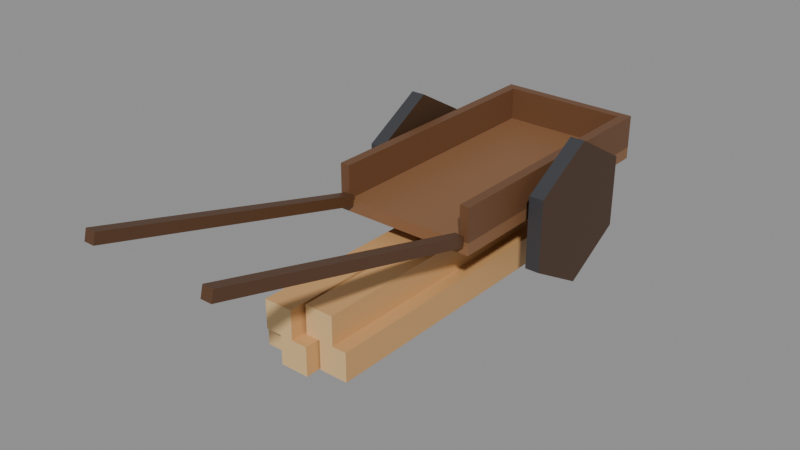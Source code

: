 # Source: wagon.blend  (saved by Blender 4.2.67; exported with 4.5.12 LTS)
import bpy
from mathutils import Matrix  # noqa: F401  (used for matrix-valued properties, if any)

bpy.ops.wm.read_factory_settings(use_empty=True)
scene = bpy.context.scene
scene.name = 'Scene'

# ---- collections
col_prop_wagon = bpy.data.collections.new('prop_wagon'); scene.collection.children.link(col_prop_wagon)
col_prop_timber = bpy.data.collections.new('prop_timber'); scene.collection.children.link(col_prop_timber)

# ---- materials (node trees are filled in below, after node groups)
mat_plankz_wagon_bed = bpy.data.materials.new('plankZ:wagon bed')
mat_plankz_wagon_bed.diffuse_color = (0.2542, 0.1221, 0.05448, 1.0)
mat_plankz_wagon_side = bpy.data.materials.new('plankZ:wagon side')
mat_plankz_wagon_side.diffuse_color = (0.1559, 0.06848, 0.02956, 1.0)
mat_plank_wagon_tail = bpy.data.materials.new('plank:wagon tail')
mat_plank_wagon_tail.diffuse_color = (0.1559, 0.06848, 0.02956, 1.0)
mat_plankz_wagon_shaft = bpy.data.materials.new('plankZ:wagon shaft')
mat_plankz_wagon_shaft.diffuse_color = (0.1022, 0.04519, 0.01938, 1.0)
mat_plain_wagon_tyre = bpy.data.materials.new('plain:wagon tyre')
mat_plain_wagon_tyre.diffuse_color = (0.04231, 0.04374, 0.04971, 1.0)
mat_plank_wagon_wheel = bpy.data.materials.new('plank:wagon wheel')
mat_plank_wagon_wheel.diffuse_color = (0.06848, 0.0331, 0.016, 1.0)
mat_plankz_timber_fresh = bpy.data.materials.new('plankZ:timber fresh')
mat_plankz_timber_fresh.diffuse_color = (0.624, 0.3467, 0.1384, 1.0)
mat_plain_timber_end_grain = bpy.data.materials.new('plain:timber end grain')
mat_plain_timber_end_grain.diffuse_color = (0.7605, 0.5089, 0.2346, 1.0)

# ---- material node trees
mat_plankz_wagon_bed.use_nodes = True; mat_plankz_wagon_bed.node_tree.nodes.clear()
_N = mat_plankz_wagon_bed.node_tree.nodes; _L = mat_plankz_wagon_bed.node_tree.links
n0 = _N.new('ShaderNodeBsdfPrincipled'); n0.name = 'Principled BSDF'; n0.location = (10, 300)
n0.inputs[0].default_value = (0.2542, 0.1221, 0.05448, 1.0)
n1 = _N.new('ShaderNodeOutputMaterial'); n1.name = 'Material Output'; n1.location = (300, 300)
_L.new(n0.outputs[0], n1.inputs[0])
n1.is_active_output = True
mat_plankz_wagon_side.use_nodes = True; mat_plankz_wagon_side.node_tree.nodes.clear()
_N = mat_plankz_wagon_side.node_tree.nodes; _L = mat_plankz_wagon_side.node_tree.links
n0 = _N.new('ShaderNodeBsdfPrincipled'); n0.name = 'Principled BSDF'; n0.location = (10, 300)
n0.inputs[0].default_value = (0.1559, 0.06848, 0.02956, 1.0)
n1 = _N.new('ShaderNodeOutputMaterial'); n1.name = 'Material Output'; n1.location = (300, 300)
_L.new(n0.outputs[0], n1.inputs[0])
n1.is_active_output = True
mat_plank_wagon_tail.use_nodes = True; mat_plank_wagon_tail.node_tree.nodes.clear()
_N = mat_plank_wagon_tail.node_tree.nodes; _L = mat_plank_wagon_tail.node_tree.links
n0 = _N.new('ShaderNodeBsdfPrincipled'); n0.name = 'Principled BSDF'; n0.location = (10, 300)
n0.inputs[0].default_value = (0.1559, 0.06848, 0.02956, 1.0)
n1 = _N.new('ShaderNodeOutputMaterial'); n1.name = 'Material Output'; n1.location = (300, 300)
_L.new(n0.outputs[0], n1.inputs[0])
n1.is_active_output = True
mat_plankz_wagon_shaft.use_nodes = True; mat_plankz_wagon_shaft.node_tree.nodes.clear()
_N = mat_plankz_wagon_shaft.node_tree.nodes; _L = mat_plankz_wagon_shaft.node_tree.links
n0 = _N.new('ShaderNodeBsdfPrincipled'); n0.name = 'Principled BSDF'; n0.location = (10, 300)
n0.inputs[0].default_value = (0.1022, 0.04519, 0.01938, 1.0)
n1 = _N.new('ShaderNodeOutputMaterial'); n1.name = 'Material Output'; n1.location = (300, 300)
_L.new(n0.outputs[0], n1.inputs[0])
n1.is_active_output = True
mat_plain_wagon_tyre.use_nodes = True; mat_plain_wagon_tyre.node_tree.nodes.clear()
_N = mat_plain_wagon_tyre.node_tree.nodes; _L = mat_plain_wagon_tyre.node_tree.links
n0 = _N.new('ShaderNodeBsdfPrincipled'); n0.name = 'Principled BSDF'; n0.location = (10, 300)
n0.inputs[0].default_value = (0.04231, 0.04374, 0.04971, 1.0)
n1 = _N.new('ShaderNodeOutputMaterial'); n1.name = 'Material Output'; n1.location = (300, 300)
_L.new(n0.outputs[0], n1.inputs[0])
n1.is_active_output = True
mat_plank_wagon_wheel.use_nodes = True; mat_plank_wagon_wheel.node_tree.nodes.clear()
_N = mat_plank_wagon_wheel.node_tree.nodes; _L = mat_plank_wagon_wheel.node_tree.links
n0 = _N.new('ShaderNodeBsdfPrincipled'); n0.name = 'Principled BSDF'; n0.location = (10, 300)
n0.inputs[0].default_value = (0.06848, 0.0331, 0.016, 1.0)
n1 = _N.new('ShaderNodeOutputMaterial'); n1.name = 'Material Output'; n1.location = (300, 300)
_L.new(n0.outputs[0], n1.inputs[0])
n1.is_active_output = True
mat_plankz_timber_fresh.use_nodes = True; mat_plankz_timber_fresh.node_tree.nodes.clear()
_N = mat_plankz_timber_fresh.node_tree.nodes; _L = mat_plankz_timber_fresh.node_tree.links
n0 = _N.new('ShaderNodeBsdfPrincipled'); n0.name = 'Principled BSDF'; n0.location = (10, 300)
n0.inputs[0].default_value = (0.624, 0.3467, 0.1384, 1.0)
n1 = _N.new('ShaderNodeOutputMaterial'); n1.name = 'Material Output'; n1.location = (300, 300)
_L.new(n0.outputs[0], n1.inputs[0])
n1.is_active_output = True
mat_plain_timber_end_grain.use_nodes = True; mat_plain_timber_end_grain.node_tree.nodes.clear()
_N = mat_plain_timber_end_grain.node_tree.nodes; _L = mat_plain_timber_end_grain.node_tree.links
n0 = _N.new('ShaderNodeBsdfPrincipled'); n0.name = 'Principled BSDF'; n0.location = (10, 300)
n0.inputs[0].default_value = (0.7605, 0.5089, 0.2346, 1.0)
n1 = _N.new('ShaderNodeOutputMaterial'); n1.name = 'Material Output'; n1.location = (300, 300)
_L.new(n0.outputs[0], n1.inputs[0])
n1.is_active_output = True

# ---- meshes
me_prop_wagon_bed = bpy.data.meshes.new('prop_wagon bed')
me_prop_wagon_bed.from_pydata([(-0.15, 0.51, 0.155), (0.15, 0.51, 0.155), (0.15, 0.51, 0.18), (-0.15, 0.51, 0.18), (-0.15, -0.05, 0.155), (0.15, -0.05, 0.155), (0.15, -0.05, 0.18), (-0.15, -0.05, 0.18), (-0.15, 0.51, 0.155), (0.15, 0.51, 0.155), (0.15, 0.51, 0.18), (-0.15, 0.51, 0.18), (-0.15, -0.05, 0.155), (0.15, -0.05, 0.155), (0.15, -0.05, 0.18), (-0.15, -0.05, 0.18), (-0.15, 0.51, 0.18), (-0.13, 0.51, 0.18), (-0.13, 0.51, 0.25), (-0.15, 0.51, 0.25), (-0.15, -0.05, 0.18), (-0.13, -0.05, 0.18), (-0.13, -0.05, 0.25), (-0.15, -0.05, 0.25), (-0.15, 0.51, 0.18), (-0.13, 0.51, 0.18), (-0.13, 0.51, 0.25), (-0.15, 0.51, 0.25), (-0.15, -0.05, 0.18), (-0.13, -0.05, 0.18), (-0.13, -0.05, 0.25), (-0.15, -0.05, 0.25), (0.13, 0.51, 0.18), (0.15, 0.51, 0.18), (0.15, 0.51, 0.25), (0.13, 0.51, 0.25), (0.13, -0.05, 0.18), (0.15, -0.05, 0.18), (0.15, -0.05, 0.25), (0.13, -0.05, 0.25), (0.13, 0.51, 0.18), (0.15, 0.51, 0.18), (0.15, 0.51, 0.25), (0.13, 0.51, 0.25), (0.13, -0.05, 0.18), (0.15, -0.05, 0.18), (0.15, -0.05, 0.25), (0.13, -0.05, 0.25), (-0.13, 0.51, 0.18), (0.13, 0.51, 0.18), (0.13, 0.51, 0.25), (-0.13, 0.51, 0.25), (-0.13, 0.49, 0.18), (0.13, 0.49, 0.18), (0.13, 0.49, 0.25), (-0.13, 0.49, 0.25), (-0.13, 0.51, 0.18), (0.13, 0.51, 0.18), (0.13, 0.51, 0.25), (-0.13, 0.51, 0.25), (-0.13, 0.49, 0.18), (0.13, 0.49, 0.18), (0.13, 0.49, 0.25), (-0.13, 0.49, 0.25)], [], [(0, 1, 5, 4), (2, 3, 7, 6), (1, 2, 6, 5), (0, 4, 7, 3), (8, 11, 10, 9), (12, 13, 14, 15), (16, 17, 21, 20), (18, 19, 23, 22), (17, 18, 22, 21), (16, 20, 23, 19), (24, 27, 26, 25), (28, 29, 30, 31), (32, 33, 37, 36), (34, 35, 39, 38), (33, 34, 38, 37), (32, 36, 39, 35), (40, 43, 42, 41), (44, 45, 46, 47), (48, 49, 53, 52), (50, 51, 55, 54), (49, 50, 54, 53), (48, 52, 55, 51), (56, 59, 58, 57), (60, 61, 62, 63)])
me_prop_wagon_bed.polygons.foreach_set('material_index', [0, 0, 0, 0, 0, 0, 1, 1, 1, 1, 1, 1, 1, 1, 1, 1, 1, 1, 2, 2, 2, 2, 2, 2])
me_prop_wagon_bed.materials.append(mat_plankz_wagon_bed)
me_prop_wagon_bed.materials.append(mat_plankz_wagon_side)
me_prop_wagon_bed.materials.append(mat_plank_wagon_tail)
me_prop_wagon_bed.update()
me_prop_wagon_shafts = bpy.data.meshes.new('prop_wagon shafts')
me_prop_wagon_shafts.from_pydata([(-0.141, -0.0528, 0.1694), (-0.119, -0.0528, 0.1694), (-0.119, -0.0472, 0.1906), (-0.141, -0.0472, 0.1906), (-0.141, -0.6228, 0.3194), (-0.119, -0.6228, 0.3194), (-0.119, -0.6172, 0.3406), (-0.141, -0.6172, 0.3406), (-0.141, -0.0528, 0.1694), (-0.119, -0.0528, 0.1694), (-0.119, -0.0472, 0.1906), (-0.141, -0.0472, 0.1906), (-0.141, -0.6228, 0.3194), (-0.119, -0.6228, 0.3194), (-0.119, -0.6172, 0.3406), (-0.141, -0.6172, 0.3406), (0.119, -0.0528, 0.1694), (0.141, -0.0528, 0.1694), (0.141, -0.0472, 0.1906), (0.119, -0.0472, 0.1906), (0.119, -0.6228, 0.3194), (0.141, -0.6228, 0.3194), (0.141, -0.6172, 0.3406), (0.119, -0.6172, 0.3406), (0.119, -0.0528, 0.1694), (0.141, -0.0528, 0.1694), (0.141, -0.0472, 0.1906), (0.119, -0.0472, 0.1906), (0.119, -0.6228, 0.3194), (0.141, -0.6228, 0.3194), (0.141, -0.6172, 0.3406), (0.119, -0.6172, 0.3406)], [], [(0, 1, 5, 4), (2, 3, 7, 6), (1, 2, 6, 5), (0, 4, 7, 3), (8, 11, 10, 9), (12, 13, 14, 15), (16, 17, 21, 20), (18, 19, 23, 22), (17, 18, 22, 21), (16, 20, 23, 19), (24, 27, 26, 25), (28, 29, 30, 31)])
me_prop_wagon_shafts.materials.append(mat_plankz_wagon_shaft)
me_prop_wagon_shafts.update()
me_prop_wagon_wheel_west = bpy.data.meshes.new('prop_wagon wheel west')
me_prop_wagon_wheel_west.from_pydata([(-0.015, 0.0, 0.15), (-0.015, -0.1299, 0.075), (-0.015, -0.1299, -0.075), (-0.015, 0.0, -0.15), (-0.015, 0.1299, -0.075), (-0.015, 0.1299, 0.075), (0.015, 0.0, 0.15), (0.015, -0.1299, 0.075), (0.015, -0.1299, -0.075), (0.015, 0.0, -0.15), (0.015, 0.1299, -0.075), (0.015, 0.1299, 0.075), (-0.015, 0.0, 0.15), (-0.015, -0.1299, 0.075), (-0.015, -0.1299, -0.075), (-0.015, 0.0, -0.15), (-0.015, 0.1299, -0.075), (-0.015, 0.1299, 0.075), (0.015, 0.0, 0.15), (0.015, -0.1299, 0.075), (0.015, -0.1299, -0.075), (0.015, 0.0, -0.15), (0.015, 0.1299, -0.075), (0.015, 0.1299, 0.075)], [], [(0, 1, 7, 6), (1, 2, 8, 7), (2, 3, 9, 8), (3, 4, 10, 9), (4, 5, 11, 10), (5, 0, 6, 11), (12, 13, 14, 15, 16, 17), (23, 22, 21, 20, 19, 18)])
me_prop_wagon_wheel_west.polygons.foreach_set('material_index', [0, 0, 0, 0, 0, 0, 1, 1])
me_prop_wagon_wheel_west.materials.append(mat_plain_wagon_tyre)
me_prop_wagon_wheel_west.materials.append(mat_plank_wagon_wheel)
me_prop_wagon_wheel_west.update()
me_prop_wagon_wheel_east = bpy.data.meshes.new('prop_wagon wheel east')
me_prop_wagon_wheel_east.from_pydata([(-0.015, 0.0, 0.15), (-0.015, -0.1299, 0.075), (-0.015, -0.1299, -0.075), (-0.015, 0.0, -0.15), (-0.015, 0.1299, -0.075), (-0.015, 0.1299, 0.075), (0.015, 0.0, 0.15), (0.015, -0.1299, 0.075), (0.015, -0.1299, -0.075), (0.015, 0.0, -0.15), (0.015, 0.1299, -0.075), (0.015, 0.1299, 0.075), (-0.015, 0.0, 0.15), (-0.015, -0.1299, 0.075), (-0.015, -0.1299, -0.075), (-0.015, 0.0, -0.15), (-0.015, 0.1299, -0.075), (-0.015, 0.1299, 0.075), (0.015, 0.0, 0.15), (0.015, -0.1299, 0.075), (0.015, -0.1299, -0.075), (0.015, 0.0, -0.15), (0.015, 0.1299, -0.075), (0.015, 0.1299, 0.075)], [], [(0, 1, 7, 6), (1, 2, 8, 7), (2, 3, 9, 8), (3, 4, 10, 9), (4, 5, 11, 10), (5, 0, 6, 11), (12, 13, 14, 15, 16, 17), (23, 22, 21, 20, 19, 18)])
me_prop_wagon_wheel_east.polygons.foreach_set('material_index', [0, 0, 0, 0, 0, 0, 1, 1])
me_prop_wagon_wheel_east.materials.append(mat_plain_wagon_tyre)
me_prop_wagon_wheel_east.materials.append(mat_plank_wagon_wheel)
me_prop_wagon_wheel_east.update()
me_prop_timber_beams = bpy.data.meshes.new('prop_timber beams')
me_prop_timber_beams.from_pydata([(-0.093, 0.35, 0.0), (-0.033, 0.35, 0.0), (-0.033, 0.35, 0.06), (-0.093, 0.35, 0.06), (-0.093, -0.31, 0.0), (-0.033, -0.31, 0.0), (-0.033, -0.31, 0.06), (-0.093, -0.31, 0.06), (-0.093, 0.35, 0.0), (-0.033, 0.35, 0.0), (-0.033, 0.35, 0.06), (-0.093, 0.35, 0.06), (-0.093, -0.31, 0.0), (-0.033, -0.31, 0.0), (-0.033, -0.31, 0.06), (-0.093, -0.31, 0.06), (-0.03, 0.32, 0.0), (0.03, 0.32, 0.0), (0.03, 0.32, 0.06), (-0.03, 0.32, 0.06), (-0.03, -0.34, 0.0), (0.03, -0.34, 0.0), (0.03, -0.34, 0.06), (-0.03, -0.34, 0.06), (-0.03, 0.32, 0.0), (0.03, 0.32, 0.0), (0.03, 0.32, 0.06), (-0.03, 0.32, 0.06), (-0.03, -0.34, 0.0), (0.03, -0.34, 0.0), (0.03, -0.34, 0.06), (-0.03, -0.34, 0.06), (0.033, 0.35, 0.0), (0.093, 0.35, 0.0), (0.093, 0.35, 0.06), (0.033, 0.35, 0.06), (0.033, -0.31, 0.0), (0.093, -0.31, 0.0), (0.093, -0.31, 0.06), (0.033, -0.31, 0.06), (0.033, 0.35, 0.0), (0.093, 0.35, 0.0), (0.093, 0.35, 0.06), (0.033, 0.35, 0.06), (0.033, -0.31, 0.0), (0.093, -0.31, 0.0), (0.093, -0.31, 0.06), (0.033, -0.31, 0.06), (-0.063, 0.32, 0.06), (-0.003, 0.32, 0.06), (-0.003, 0.32, 0.12), (-0.063, 0.32, 0.12), (-0.063, -0.34, 0.06), (-0.003, -0.34, 0.06), (-0.003, -0.34, 0.12), (-0.063, -0.34, 0.12), (-0.063, 0.32, 0.06), (-0.003, 0.32, 0.06), (-0.003, 0.32, 0.12), (-0.063, 0.32, 0.12), (-0.063, -0.34, 0.06), (-0.003, -0.34, 0.06), (-0.003, -0.34, 0.12), (-0.063, -0.34, 0.12), (0.003, 0.35, 0.06), (0.063, 0.35, 0.06), (0.063, 0.35, 0.12), (0.003, 0.35, 0.12), (0.003, -0.31, 0.06), (0.063, -0.31, 0.06), (0.063, -0.31, 0.12), (0.003, -0.31, 0.12), (0.003, 0.35, 0.06), (0.063, 0.35, 0.06), (0.063, 0.35, 0.12), (0.003, 0.35, 0.12), (0.003, -0.31, 0.06), (0.063, -0.31, 0.06), (0.063, -0.31, 0.12), (0.003, -0.31, 0.12)], [], [(0, 1, 5, 4), (2, 3, 7, 6), (1, 2, 6, 5), (0, 4, 7, 3), (8, 11, 10, 9), (12, 13, 14, 15), (16, 17, 21, 20), (18, 19, 23, 22), (17, 18, 22, 21), (16, 20, 23, 19), (24, 27, 26, 25), (28, 29, 30, 31), (32, 33, 37, 36), (34, 35, 39, 38), (33, 34, 38, 37), (32, 36, 39, 35), (40, 43, 42, 41), (44, 45, 46, 47), (48, 49, 53, 52), (50, 51, 55, 54), (49, 50, 54, 53), (48, 52, 55, 51), (56, 59, 58, 57), (60, 61, 62, 63), (64, 65, 69, 68), (66, 67, 71, 70), (65, 66, 70, 69), (64, 68, 71, 67), (72, 75, 74, 73), (76, 77, 78, 79)])
me_prop_timber_beams.polygons.foreach_set('material_index', [0, 0, 0, 0, 1, 1, 0, 0, 0, 0, 1, 1, 0, 0, 0, 0, 1, 1, 0, 0, 0, 0, 1, 1, 0, 0, 0, 0, 1, 1])
me_prop_timber_beams.materials.append(mat_plankz_timber_fresh)
me_prop_timber_beams.materials.append(mat_plain_timber_end_grain)
me_prop_timber_beams.update()

# ---- objects
ob_prop_wagon_bed = bpy.data.objects.new('prop_wagon bed', me_prop_wagon_bed)
ob_prop_wagon_shafts = bpy.data.objects.new('prop_wagon shafts', me_prop_wagon_shafts)
ob_prop_wagon_wheel_west = bpy.data.objects.new('prop_wagon wheel west', me_prop_wagon_wheel_west)
ob_prop_wagon_wheel_east = bpy.data.objects.new('prop_wagon wheel east', me_prop_wagon_wheel_east)
ob_prop_timber_beams = bpy.data.objects.new('prop_timber beams', me_prop_timber_beams)

# ---- transforms, parenting, visibility, modifiers, constraints
ob_prop_wagon_bed.location = (0.0, -0.0, 0.0)
ob_prop_wagon_shafts.location = (0.0, -0.0, 0.0)
ob_prop_wagon_wheel_west.location = (-0.19, 0.23, 0.15)
ob_prop_wagon_wheel_east.location = (0.19, 0.23, 0.15)
ob_prop_timber_beams.location = (0.0, -0.0, 0.0)

# ---- collection membership
col_prop_wagon.objects.link(ob_prop_wagon_bed)
col_prop_wagon.objects.link(ob_prop_wagon_shafts)
col_prop_wagon.objects.link(ob_prop_wagon_wheel_west)
col_prop_wagon.objects.link(ob_prop_wagon_wheel_east)
col_prop_timber.objects.link(ob_prop_timber_beams)

# ---- scene / render settings (as saved in the file)
scene.frame_start = 1; scene.frame_end = 250; scene.frame_set(1)
scene.render.engine = 'BLENDER_EEVEE_NEXT'
bpy.context.view_layer.update()

# ---- added for rendering (the .blend has no active camera and no usable light): camera, sun + grey world if the file has none
cam_auto = bpy.data.cameras.new('AutoCamera')
cam_auto.lens = 50.0
cam_auto.sensor_width = 36.0
cam_auto.clip_end = 1000.0
ob_auto_camera = bpy.data.objects.new('AutoCamera', cam_auto)
scene.collection.objects.link(ob_auto_camera)
ob_auto_camera.location = (1.15833, -1.4464, 1.09698)
ob_auto_camera.rotation_euler = (1.09748, -7.21219e-08, 0.694738)
scene.camera = ob_auto_camera
light_auto_sun = bpy.data.lights.new('AutoSun', 'SUN')
light_auto_sun.energy = 3.0
light_auto_sun.angle = 0.0523599
ob_auto_sun = bpy.data.objects.new('AutoSun', light_auto_sun)
scene.collection.objects.link(ob_auto_sun)
ob_auto_sun.rotation_euler = (0.872665, 0.174533, 0.523599)
if scene.world is None:
    world_auto = bpy.data.worlds.new('AutoWorld')
    world_auto.color = (0.3, 0.3, 0.3)
    scene.world = world_auto
bpy.context.view_layer.update()
